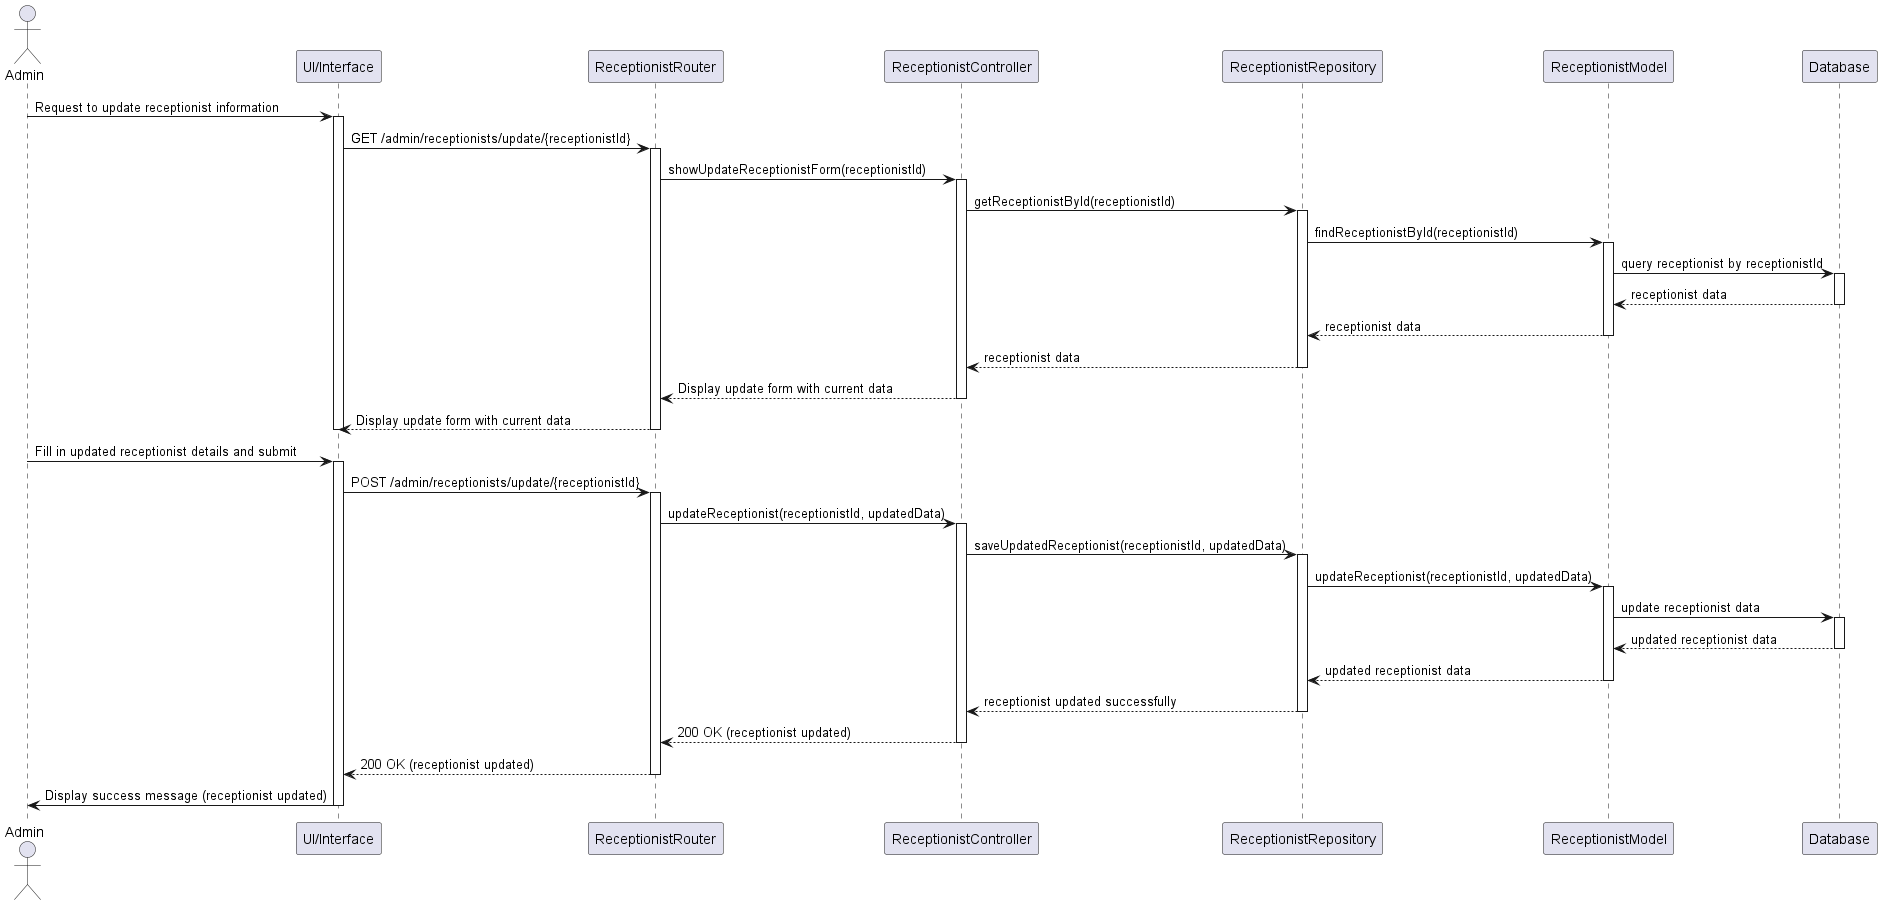

The diagram above was rendered by PlantUML. Its source (embedded in the PNG):
@startuml
actor Admin
participant "UI/Interface" as UI
participant "ReceptionistRouter" as Router
participant "ReceptionistController" as Controller
participant "ReceptionistRepository" as Repository
participant "ReceptionistModel" as ReceptionistModel
participant "Database" as DB

Admin -> UI: Request to update receptionist information
activate UI
UI -> Router: GET /admin/receptionists/update/{receptionistId}
activate Router
Router -> Controller: showUpdateReceptionistForm(receptionistId)
activate Controller
Controller -> Repository: getReceptionistById(receptionistId)
activate Repository

Repository -> ReceptionistModel: findReceptionistById(receptionistId)
activate ReceptionistModel
ReceptionistModel -> DB: query receptionist by receptionistId
activate DB
DB --> ReceptionistModel: receptionist data
deactivate DB
ReceptionistModel --> Repository: receptionist data
deactivate ReceptionistModel
Repository --> Controller: receptionist data
deactivate Repository

Controller --> Router: Display update form with current data
deactivate Controller
Router --> UI: Display update form with current data
deactivate Router
deactivate UI

Admin -> UI: Fill in updated receptionist details and submit
activate UI
UI -> Router: POST /admin/receptionists/update/{receptionistId}
activate Router
Router -> Controller: updateReceptionist(receptionistId, updatedData)
activate Controller
Controller -> Repository: saveUpdatedReceptionist(receptionistId, updatedData)
activate Repository

Repository -> ReceptionistModel: updateReceptionist(receptionistId, updatedData)
activate ReceptionistModel
ReceptionistModel -> DB: update receptionist data
activate DB
DB --> ReceptionistModel: updated receptionist data
deactivate DB
ReceptionistModel --> Repository: updated receptionist data
deactivate ReceptionistModel
Repository --> Controller: receptionist updated successfully
deactivate Repository

Controller --> Router: 200 OK (receptionist updated)
deactivate Controller
Router --> UI: 200 OK (receptionist updated)
deactivate Router
UI -> Admin: Display success message (receptionist updated)
deactivate UI
@enduml